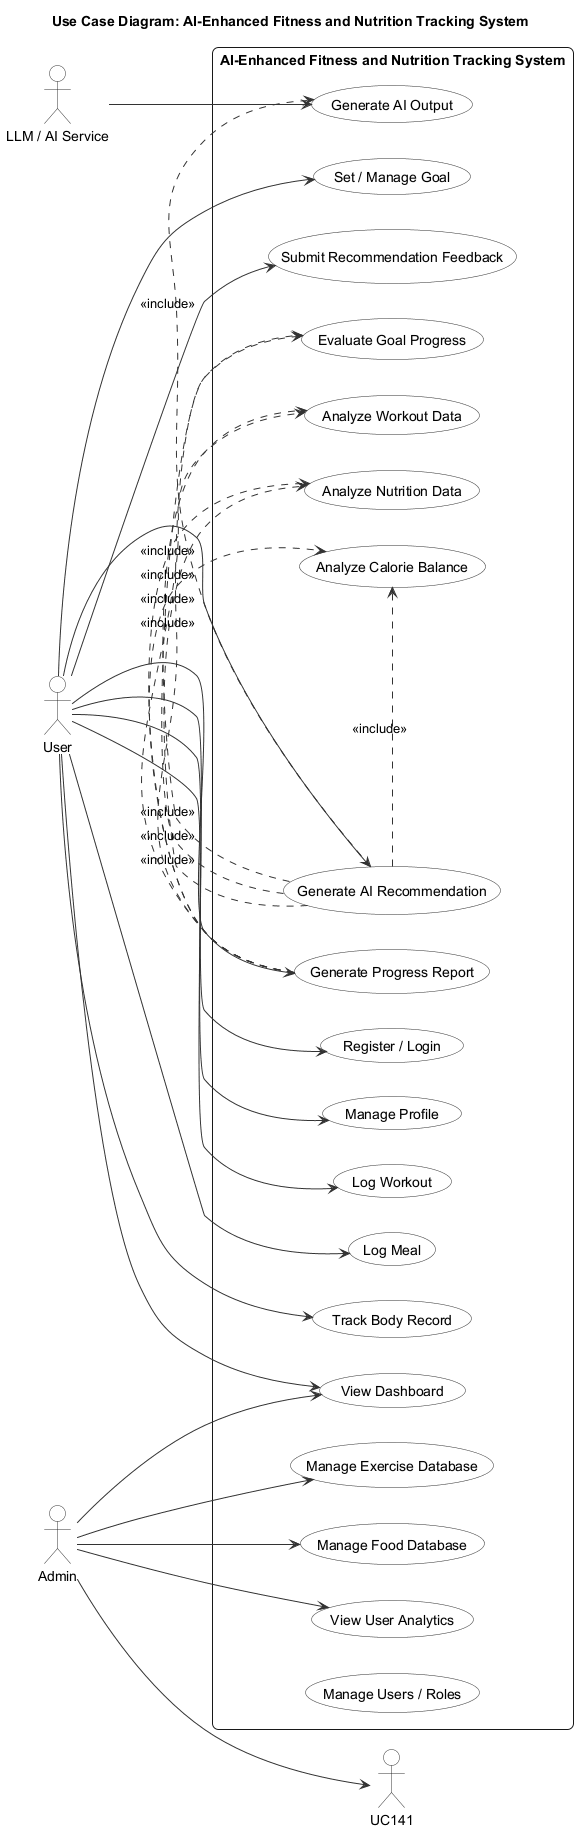

The diagram above was rendered by PlantUML. Its source (embedded in the PNG):
@startuml
left to right direction
title Use Case Diagram: AI-Enhanced Fitness and Nutrition Tracking System

skinparam backgroundColor white
skinparam shadowing false
skinparam roundcorner 12
skinparam packageStyle rectangle
skinparam usecase {
  BackgroundColor #F8F8F8
  BorderColor #333333
  ArrowColor #333333
}
skinparam actor {
  BorderColor #333333
  BackgroundColor white
}

actor User
actor Admin
actor "LLM / AI Service" as AI

rectangle "AI-Enhanced Fitness and Nutrition Tracking System" {
  usecase "Register / Login" as UC1
  usecase "Manage Profile" as UC2
  usecase "Log Workout" as UC3
  usecase "Log Meal" as UC4
  usecase "Track Body Record" as UC5
  usecase "Set / Manage Goal" as UC6
  usecase "View Dashboard" as UC7
  usecase "Generate AI Recommendation" as UC8
  usecase "Generate Progress Report" as UC9
  usecase "Submit Recommendation Feedback" as UC10

  usecase "Manage Exercise Database" as UC11
  usecase "Manage Food Database" as UC12
  usecase "View User Analytics" as UC13
  usecase "Manage Users / Roles" as UC14

  usecase "Analyze Workout Data" as UC15
  usecase "Analyze Nutrition Data" as UC16
  usecase "Analyze Calorie Balance" as UC17
  usecase "Evaluate Goal Progress" as UC18
  usecase "Generate AI Output" as UC19
}

User --> UC1
User --> UC2
User --> UC3
User --> UC4
User --> UC5
User --> UC6
User --> UC7
User --> UC8
User --> UC9
User --> UC10

Admin --> UC11
Admin --> UC12
Admin --> UC13
Admin --> UC141
Admin --> UC7

UC8 .> UC15 : <<include>>
UC8 .> UC16 : <<include>>
UC8 .> UC17 : <<include>>
UC8 .> UC18 : <<include>>
UC8 .> UC19 : <<include>>
UC9 .> UC15 : <<include>>
UC9 .> UC16 : <<include>>
UC9 .> UC17 : <<include>>
UC9 .> UC18 : <<include>>

AI --> UC19
@enduml